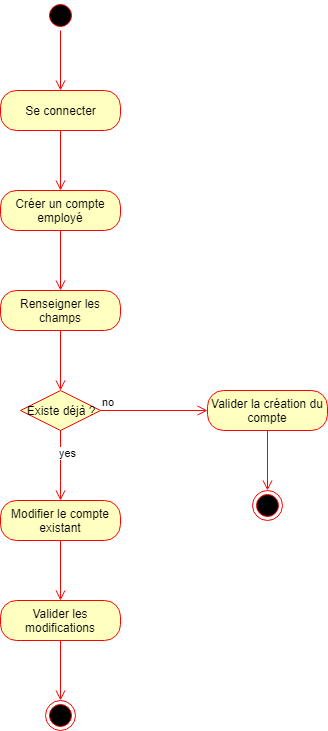

The diagram above was exported from draw.io. Its source (the exported page's mxGraphModel, read from the mxfile embedded in the PNG):
<mxGraphModel dx="1010" dy="501" grid="1" gridSize="10" guides="1" tooltips="1" connect="1" arrows="1" fold="1" page="1" pageScale="1" pageWidth="827" pageHeight="1169" math="0" shadow="0">
  <root>
    <mxCell id="0" />
    <mxCell id="1" parent="0" />
    <mxCell id="GKARnjEOPLqljHDEO5dS-1" value="" style="ellipse;html=1;shape=startState;fillColor=#000000;strokeColor=#ff0000;" parent="1" vertex="1">
      <mxGeometry x="398" y="20" width="30" height="30" as="geometry" />
    </mxCell>
    <mxCell id="GKARnjEOPLqljHDEO5dS-2" value="" style="edgeStyle=orthogonalEdgeStyle;html=1;verticalAlign=bottom;endArrow=open;endSize=8;strokeColor=#ff0000;" parent="1" source="GKARnjEOPLqljHDEO5dS-1" edge="1">
      <mxGeometry relative="1" as="geometry">
        <mxPoint x="413" y="110" as="targetPoint" />
      </mxGeometry>
    </mxCell>
    <mxCell id="GKARnjEOPLqljHDEO5dS-3" value="Se connecter" style="rounded=1;whiteSpace=wrap;html=1;arcSize=40;fontColor=#000000;fillColor=#ffffc0;strokeColor=#ff0000;" parent="1" vertex="1">
      <mxGeometry x="353" y="110" width="120" height="40" as="geometry" />
    </mxCell>
    <mxCell id="GKARnjEOPLqljHDEO5dS-4" value="" style="edgeStyle=orthogonalEdgeStyle;html=1;verticalAlign=bottom;endArrow=open;endSize=8;strokeColor=#ff0000;" parent="1" source="GKARnjEOPLqljHDEO5dS-3" edge="1">
      <mxGeometry relative="1" as="geometry">
        <mxPoint x="413" y="210" as="targetPoint" />
      </mxGeometry>
    </mxCell>
    <mxCell id="GKARnjEOPLqljHDEO5dS-5" value="Créer un compte employé" style="rounded=1;whiteSpace=wrap;html=1;arcSize=40;fontColor=#000000;fillColor=#ffffc0;strokeColor=#ff0000;" parent="1" vertex="1">
      <mxGeometry x="353" y="210" width="120" height="40" as="geometry" />
    </mxCell>
    <mxCell id="GKARnjEOPLqljHDEO5dS-6" value="" style="edgeStyle=orthogonalEdgeStyle;html=1;verticalAlign=bottom;endArrow=open;endSize=8;strokeColor=#ff0000;" parent="1" source="GKARnjEOPLqljHDEO5dS-5" edge="1">
      <mxGeometry relative="1" as="geometry">
        <mxPoint x="413" y="310" as="targetPoint" />
      </mxGeometry>
    </mxCell>
    <mxCell id="GKARnjEOPLqljHDEO5dS-7" value="Renseigner les champs" style="rounded=1;whiteSpace=wrap;html=1;arcSize=40;fontColor=#000000;fillColor=#ffffc0;strokeColor=#ff0000;" parent="1" vertex="1">
      <mxGeometry x="353" y="310" width="120" height="40" as="geometry" />
    </mxCell>
    <mxCell id="GKARnjEOPLqljHDEO5dS-8" value="" style="edgeStyle=orthogonalEdgeStyle;html=1;verticalAlign=bottom;endArrow=open;endSize=8;strokeColor=#ff0000;" parent="1" source="GKARnjEOPLqljHDEO5dS-7" edge="1">
      <mxGeometry relative="1" as="geometry">
        <mxPoint x="413" y="410" as="targetPoint" />
      </mxGeometry>
    </mxCell>
    <mxCell id="GKARnjEOPLqljHDEO5dS-9" value="Existe déjà ?" style="rhombus;whiteSpace=wrap;html=1;fillColor=#ffffc0;strokeColor=#ff0000;" parent="1" vertex="1">
      <mxGeometry x="373" y="410" width="80" height="40" as="geometry" />
    </mxCell>
    <mxCell id="GKARnjEOPLqljHDEO5dS-10" value="no" style="edgeStyle=orthogonalEdgeStyle;html=1;align=left;verticalAlign=bottom;endArrow=open;endSize=8;strokeColor=#ff0000;" parent="1" source="GKARnjEOPLqljHDEO5dS-9" edge="1">
      <mxGeometry x="-1" relative="1" as="geometry">
        <mxPoint x="560" y="430" as="targetPoint" />
      </mxGeometry>
    </mxCell>
    <mxCell id="GKARnjEOPLqljHDEO5dS-11" value="yes" style="edgeStyle=orthogonalEdgeStyle;html=1;align=left;verticalAlign=top;endArrow=open;endSize=8;strokeColor=#ff0000;" parent="1" source="GKARnjEOPLqljHDEO5dS-9" edge="1">
      <mxGeometry x="0.7143" y="-50" relative="1" as="geometry">
        <mxPoint x="413" y="520" as="targetPoint" />
        <Array as="points">
          <mxPoint x="413" y="510" />
        </Array>
        <mxPoint x="47" y="-50" as="offset" />
      </mxGeometry>
    </mxCell>
    <mxCell id="GKARnjEOPLqljHDEO5dS-12" value="Valider la création du compte" style="rounded=1;whiteSpace=wrap;html=1;arcSize=40;fontColor=#000000;fillColor=#ffffc0;strokeColor=#ff0000;" parent="1" vertex="1">
      <mxGeometry x="560" y="410" width="120" height="40" as="geometry" />
    </mxCell>
    <mxCell id="GKARnjEOPLqljHDEO5dS-13" value="" style="edgeStyle=orthogonalEdgeStyle;html=1;verticalAlign=bottom;endArrow=open;endSize=8;strokeColor=#ff0000;" parent="1" source="GKARnjEOPLqljHDEO5dS-12" edge="1">
      <mxGeometry relative="1" as="geometry">
        <mxPoint x="620" y="510" as="targetPoint" />
      </mxGeometry>
    </mxCell>
    <mxCell id="GKARnjEOPLqljHDEO5dS-14" value="" style="ellipse;html=1;shape=endState;fillColor=#000000;strokeColor=#ff0000;" parent="1" vertex="1">
      <mxGeometry x="605" y="510" width="30" height="30" as="geometry" />
    </mxCell>
    <mxCell id="GKARnjEOPLqljHDEO5dS-15" value="Modifier le compte existant" style="rounded=1;whiteSpace=wrap;html=1;arcSize=40;fontColor=#000000;fillColor=#ffffc0;strokeColor=#ff0000;" parent="1" vertex="1">
      <mxGeometry x="353" y="520" width="120" height="40" as="geometry" />
    </mxCell>
    <mxCell id="GKARnjEOPLqljHDEO5dS-16" value="" style="edgeStyle=orthogonalEdgeStyle;html=1;verticalAlign=bottom;endArrow=open;endSize=8;strokeColor=#ff0000;" parent="1" source="GKARnjEOPLqljHDEO5dS-15" edge="1">
      <mxGeometry relative="1" as="geometry">
        <mxPoint x="413" y="620" as="targetPoint" />
      </mxGeometry>
    </mxCell>
    <mxCell id="GKARnjEOPLqljHDEO5dS-17" value="Valider les modifications" style="rounded=1;whiteSpace=wrap;html=1;arcSize=40;fontColor=#000000;fillColor=#ffffc0;strokeColor=#ff0000;" parent="1" vertex="1">
      <mxGeometry x="353" y="620" width="120" height="40" as="geometry" />
    </mxCell>
    <mxCell id="GKARnjEOPLqljHDEO5dS-18" value="" style="edgeStyle=orthogonalEdgeStyle;html=1;verticalAlign=bottom;endArrow=open;endSize=8;strokeColor=#ff0000;" parent="1" source="GKARnjEOPLqljHDEO5dS-17" edge="1">
      <mxGeometry relative="1" as="geometry">
        <mxPoint x="413" y="720" as="targetPoint" />
      </mxGeometry>
    </mxCell>
    <mxCell id="GKARnjEOPLqljHDEO5dS-19" value="" style="ellipse;html=1;shape=endState;fillColor=#000000;strokeColor=#ff0000;" parent="1" vertex="1">
      <mxGeometry x="398" y="720" width="30" height="30" as="geometry" />
    </mxCell>
  </root>
</mxGraphModel>